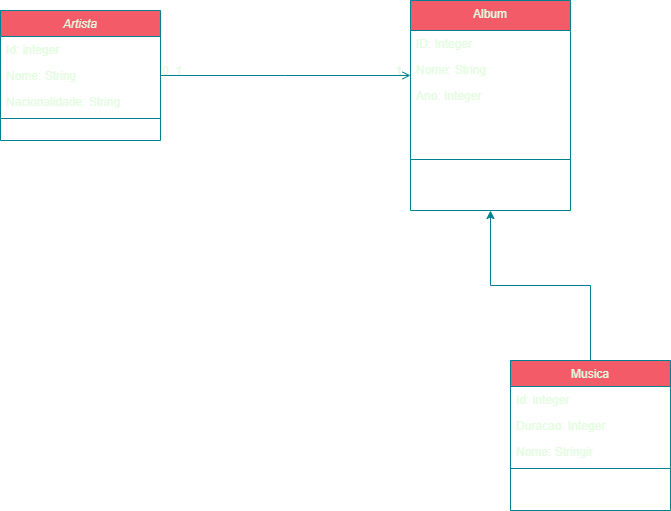

The diagram above was exported from draw.io. Its source (the exported page's mxGraphModel, read from the mxfile embedded in the PNG):
<mxGraphModel dx="1422" dy="754" grid="1" gridSize="10" guides="1" tooltips="1" connect="1" arrows="1" fold="1" page="1" pageScale="1" pageWidth="827" pageHeight="1169" background="#114B5F" math="0" shadow="0">
  <root>
    <mxCell id="WIyWlLk6GJQsqaUBKTNV-0" />
    <mxCell id="WIyWlLk6GJQsqaUBKTNV-1" parent="WIyWlLk6GJQsqaUBKTNV-0" />
    <mxCell id="zkfFHV4jXpPFQw0GAbJ--0" value="Artista" style="swimlane;fontStyle=2;align=center;verticalAlign=top;childLayout=stackLayout;horizontal=1;startSize=26;horizontalStack=0;resizeParent=1;resizeLast=0;collapsible=1;marginBottom=0;rounded=0;shadow=0;strokeWidth=1;fillColor=#F45B69;strokeColor=#028090;fontColor=#E4FDE1;" parent="WIyWlLk6GJQsqaUBKTNV-1" vertex="1">
      <mxGeometry x="80" y="70" width="160" height="130" as="geometry">
        <mxRectangle x="80" y="70" width="160" height="26" as="alternateBounds" />
      </mxGeometry>
    </mxCell>
    <mxCell id="zkfFHV4jXpPFQw0GAbJ--5" value="Id: integer" style="text;align=left;verticalAlign=top;spacingLeft=4;spacingRight=4;overflow=hidden;rotatable=0;points=[[0,0.5],[1,0.5]];portConstraint=eastwest;fontColor=#E4FDE1;" parent="zkfFHV4jXpPFQw0GAbJ--0" vertex="1">
      <mxGeometry y="26" width="160" height="26" as="geometry" />
    </mxCell>
    <mxCell id="zkfFHV4jXpPFQw0GAbJ--1" value="Nome: String" style="text;align=left;verticalAlign=top;spacingLeft=4;spacingRight=4;overflow=hidden;rotatable=0;points=[[0,0.5],[1,0.5]];portConstraint=eastwest;fontColor=#E4FDE1;" parent="zkfFHV4jXpPFQw0GAbJ--0" vertex="1">
      <mxGeometry y="52" width="160" height="26" as="geometry" />
    </mxCell>
    <mxCell id="zkfFHV4jXpPFQw0GAbJ--2" value="Nacionalidade: String&#10;" style="text;align=left;verticalAlign=top;spacingLeft=4;spacingRight=4;overflow=hidden;rotatable=0;points=[[0,0.5],[1,0.5]];portConstraint=eastwest;rounded=0;shadow=0;html=0;fontColor=#E4FDE1;" parent="zkfFHV4jXpPFQw0GAbJ--0" vertex="1">
      <mxGeometry y="78" width="160" height="26" as="geometry" />
    </mxCell>
    <mxCell id="zkfFHV4jXpPFQw0GAbJ--4" value="" style="line;html=1;strokeWidth=1;align=left;verticalAlign=middle;spacingTop=-1;spacingLeft=3;spacingRight=3;rotatable=0;labelPosition=right;points=[];portConstraint=eastwest;labelBackgroundColor=#114B5F;fillColor=#F45B69;strokeColor=#028090;fontColor=#E4FDE1;" parent="zkfFHV4jXpPFQw0GAbJ--0" vertex="1">
      <mxGeometry y="104" width="160" height="8" as="geometry" />
    </mxCell>
    <mxCell id="zkfFHV4jXpPFQw0GAbJ--17" value="Album" style="swimlane;fontStyle=0;align=center;verticalAlign=top;childLayout=stackLayout;horizontal=1;startSize=30;horizontalStack=0;resizeParent=1;resizeLast=0;collapsible=1;marginBottom=0;rounded=0;shadow=0;strokeWidth=1;fillColor=#F45B69;strokeColor=#028090;fontColor=#E4FDE1;" parent="WIyWlLk6GJQsqaUBKTNV-1" vertex="1">
      <mxGeometry x="490" y="60" width="160" height="210" as="geometry">
        <mxRectangle x="490" y="60" width="160" height="26" as="alternateBounds" />
      </mxGeometry>
    </mxCell>
    <mxCell id="zkfFHV4jXpPFQw0GAbJ--18" value="ID: Integer&#10;" style="text;align=left;verticalAlign=top;spacingLeft=4;spacingRight=4;overflow=hidden;rotatable=0;points=[[0,0.5],[1,0.5]];portConstraint=eastwest;fontColor=#E4FDE1;" parent="zkfFHV4jXpPFQw0GAbJ--17" vertex="1">
      <mxGeometry y="30" width="160" height="26" as="geometry" />
    </mxCell>
    <mxCell id="zkfFHV4jXpPFQw0GAbJ--19" value="Nome: String" style="text;align=left;verticalAlign=top;spacingLeft=4;spacingRight=4;overflow=hidden;rotatable=0;points=[[0,0.5],[1,0.5]];portConstraint=eastwest;rounded=0;shadow=0;html=0;fontColor=#E4FDE1;" parent="zkfFHV4jXpPFQw0GAbJ--17" vertex="1">
      <mxGeometry y="56" width="160" height="26" as="geometry" />
    </mxCell>
    <mxCell id="zkfFHV4jXpPFQw0GAbJ--20" value="Ano: Integer" style="text;align=left;verticalAlign=top;spacingLeft=4;spacingRight=4;overflow=hidden;rotatable=0;points=[[0,0.5],[1,0.5]];portConstraint=eastwest;rounded=0;shadow=0;html=0;fontColor=#E4FDE1;" parent="zkfFHV4jXpPFQw0GAbJ--17" vertex="1">
      <mxGeometry y="82" width="160" height="26" as="geometry" />
    </mxCell>
    <mxCell id="zkfFHV4jXpPFQw0GAbJ--23" value="" style="line;html=1;strokeWidth=1;align=left;verticalAlign=middle;spacingTop=-1;spacingLeft=3;spacingRight=3;rotatable=0;labelPosition=right;points=[];portConstraint=eastwest;labelBackgroundColor=#114B5F;fillColor=#F45B69;strokeColor=#028090;fontColor=#E4FDE1;" parent="zkfFHV4jXpPFQw0GAbJ--17" vertex="1">
      <mxGeometry y="108" width="160" height="102" as="geometry" />
    </mxCell>
    <mxCell id="zkfFHV4jXpPFQw0GAbJ--26" value="" style="endArrow=open;shadow=0;strokeWidth=1;rounded=0;endFill=1;edgeStyle=elbowEdgeStyle;elbow=vertical;labelBackgroundColor=#114B5F;strokeColor=#028090;fontColor=#E4FDE1;" parent="WIyWlLk6GJQsqaUBKTNV-1" source="zkfFHV4jXpPFQw0GAbJ--0" target="zkfFHV4jXpPFQw0GAbJ--17" edge="1">
      <mxGeometry x="0.5" y="41" relative="1" as="geometry">
        <mxPoint x="380" y="192" as="sourcePoint" />
        <mxPoint x="540" y="192" as="targetPoint" />
        <mxPoint x="-40" y="32" as="offset" />
      </mxGeometry>
    </mxCell>
    <mxCell id="zkfFHV4jXpPFQw0GAbJ--27" value="0..1" style="resizable=0;align=left;verticalAlign=bottom;labelBackgroundColor=none;fontSize=12;fillColor=#F45B69;strokeColor=#028090;fontColor=#E4FDE1;" parent="zkfFHV4jXpPFQw0GAbJ--26" connectable="0" vertex="1">
      <mxGeometry x="-1" relative="1" as="geometry">
        <mxPoint y="4" as="offset" />
      </mxGeometry>
    </mxCell>
    <mxCell id="zkfFHV4jXpPFQw0GAbJ--28" value="1" style="resizable=0;align=right;verticalAlign=bottom;labelBackgroundColor=none;fontSize=12;fillColor=#F45B69;strokeColor=#028090;fontColor=#E4FDE1;" parent="zkfFHV4jXpPFQw0GAbJ--26" connectable="0" vertex="1">
      <mxGeometry x="1" relative="1" as="geometry">
        <mxPoint x="-7" y="4" as="offset" />
      </mxGeometry>
    </mxCell>
    <mxCell id="EoKeFHXZIDRw5HX4VMJ2-9" style="edgeStyle=orthogonalEdgeStyle;rounded=0;orthogonalLoop=1;jettySize=auto;html=1;strokeColor=#028090;fontColor=#E4FDE1;fillColor=#F45B69;labelBackgroundColor=#114B5F;entryX=0.5;entryY=1;entryDx=0;entryDy=0;" parent="WIyWlLk6GJQsqaUBKTNV-1" source="EoKeFHXZIDRw5HX4VMJ2-0" target="zkfFHV4jXpPFQw0GAbJ--17" edge="1">
      <mxGeometry relative="1" as="geometry">
        <mxPoint x="570" y="300" as="targetPoint" />
      </mxGeometry>
    </mxCell>
    <mxCell id="EoKeFHXZIDRw5HX4VMJ2-0" value="Musica" style="swimlane;fontStyle=0;align=center;verticalAlign=top;childLayout=stackLayout;horizontal=1;startSize=26;horizontalStack=0;resizeParent=1;resizeLast=0;collapsible=1;marginBottom=0;rounded=0;shadow=0;strokeWidth=1;fillColor=#F45B69;strokeColor=#028090;fontColor=#E4FDE1;" parent="WIyWlLk6GJQsqaUBKTNV-1" vertex="1">
      <mxGeometry x="590" y="420" width="160" height="150" as="geometry">
        <mxRectangle x="550" y="140" width="160" height="26" as="alternateBounds" />
      </mxGeometry>
    </mxCell>
    <mxCell id="EoKeFHXZIDRw5HX4VMJ2-1" value="Id: integer" style="text;align=left;verticalAlign=top;spacingLeft=4;spacingRight=4;overflow=hidden;rotatable=0;points=[[0,0.5],[1,0.5]];portConstraint=eastwest;fontColor=#E4FDE1;" parent="EoKeFHXZIDRw5HX4VMJ2-0" vertex="1">
      <mxGeometry y="26" width="160" height="26" as="geometry" />
    </mxCell>
    <mxCell id="EoKeFHXZIDRw5HX4VMJ2-2" value="Duracao: Integer" style="text;align=left;verticalAlign=top;spacingLeft=4;spacingRight=4;overflow=hidden;rotatable=0;points=[[0,0.5],[1,0.5]];portConstraint=eastwest;rounded=0;shadow=0;html=0;fontColor=#E4FDE1;" parent="EoKeFHXZIDRw5HX4VMJ2-0" vertex="1">
      <mxGeometry y="52" width="160" height="26" as="geometry" />
    </mxCell>
    <mxCell id="EoKeFHXZIDRw5HX4VMJ2-3" value="Nome: Stringir" style="text;align=left;verticalAlign=top;spacingLeft=4;spacingRight=4;overflow=hidden;rotatable=0;points=[[0,0.5],[1,0.5]];portConstraint=eastwest;rounded=0;shadow=0;html=0;fontColor=#E4FDE1;" parent="EoKeFHXZIDRw5HX4VMJ2-0" vertex="1">
      <mxGeometry y="78" width="160" height="26" as="geometry" />
    </mxCell>
    <mxCell id="EoKeFHXZIDRw5HX4VMJ2-6" value="" style="line;html=1;strokeWidth=1;align=left;verticalAlign=middle;spacingTop=-1;spacingLeft=3;spacingRight=3;rotatable=0;labelPosition=right;points=[];portConstraint=eastwest;labelBackgroundColor=#114B5F;fillColor=#F45B69;strokeColor=#028090;fontColor=#E4FDE1;" parent="EoKeFHXZIDRw5HX4VMJ2-0" vertex="1">
      <mxGeometry y="104" width="160" height="8" as="geometry" />
    </mxCell>
  </root>
</mxGraphModel>